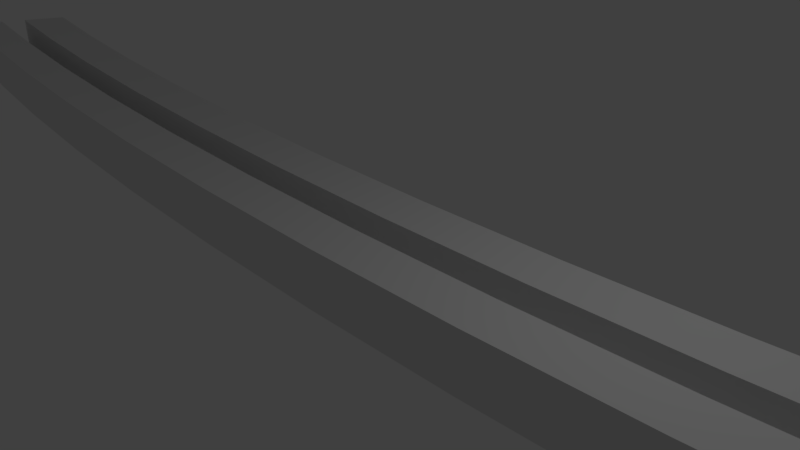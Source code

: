 # Source: CurvedSlider.blend  (saved by Blender 2.79.0; exported with 4.5.12 LTS)
import bpy
from mathutils import Matrix  # noqa: F401  (used for matrix-valued properties, if any)

bpy.ops.wm.read_factory_settings(use_empty=True)
scene = bpy.context.scene
scene.name = 'Scene'

# ---- collections
col_collection_1 = bpy.data.collections.new('Collection 1'); scene.collection.children.link(col_collection_1)

# ---- materials (node trees are filled in below, after node groups)
mat_material = bpy.data.materials.new('Material')
mat_material.alpha_threshold = 0.0
mat_material.use_transparent_shadow = False
mat_material.roughness = 0.5
mat_material.line_color = (0.0, 0.0, 0.0, 1.0)

# ---- material node trees

# ---- world
world_world = bpy.data.worlds.new('World'); scene.world = world_world
world_world.color = (0.05088, 0.05088, 0.05088)
world_world.use_sun_shadow = False
world_world.sun_shadow_jitter_overblur = 0.0
world_world.cycles.sampling_method = 'MANUAL'

# ---- cameras
cam_camera = bpy.data.cameras.new('Camera')
cam_camera.clip_end = 100.0
cam_camera.lens = 35.0
cam_camera.sensor_width = 32.0
cam_camera.sensor_height = 18.0
cam_camera.ortho_scale = 7.314
cam_camera.dof.focus_distance = 0.0
cam_camera.dof.aperture_fstop = 128.0

# ---- lights
light_lamp = bpy.data.lights.new('Lamp', 'POINT')
light_lamp.transmission_factor = 0.0
light_lamp.cutoff_distance = 30.0
light_lamp.energy = 100.0
light_lamp.shadow_buffer_clip_start = 1.001
light_lamp.shadow_soft_size = 0.1
light_lamp.shadow_maximum_resolution = 0.006
light_lamp.use_absolute_resolution = True

# ---- meshes
me_cube_002 = bpy.data.meshes.new('Cube.002')
me_cube_002.from_pydata([(-1.0, -1.0, -1.0), (-1.0, -1.0, 1.0), (-1.0, 1.0, -1.0), (-1.0, 1.0, 1.0), (1.0, -1.0, -1.0), (1.0, -1.0, 1.0), (1.0, 1.0, -1.0), (1.0, 1.0, 1.0), (4.446, -1.921, 0.2786), (4.446, -1.921, 1.529), (3.986, -2.752, 0.2786), (3.986, -2.752, 1.529), (3.373, -3.477, 0.2786), (3.373, -3.477, 1.529), (2.629, -4.068, 0.2786), (2.629, -4.068, 1.529), (1.785, -4.503, 0.2786), (1.785, -4.503, 1.529), (0.8726, -4.764, 0.2786), (0.8726, -4.764, 1.529), (-0.07361, -4.843, 0.2786), (-0.07361, -4.843, 1.529), (-1.017, -4.736, 0.2786), (-1.017, -4.736, 1.529), (-1.921, -4.446, 0.2786), (-1.921, -4.446, 1.529), (-2.752, -3.986, 0.2786), (-2.752, -3.986, 1.529), (-3.477, -3.373, 0.2786), (-3.477, -3.373, 1.529), (-4.068, -2.629, 0.2786), (-4.068, -2.629, 1.529), (-4.503, -1.785, 0.2786), (-4.503, -1.785, 1.529), (-4.764, -0.8726, 0.2786), (-4.764, -0.8726, 1.529), (-4.843, 0.07361, 0.2786), (-4.843, 0.07361, 1.529), (-4.736, 1.017, 0.2786), (-4.736, 1.017, 1.529), (-4.446, 1.921, 0.2786), (-4.446, 1.921, 1.529), (-3.986, 2.752, 0.2786), (-3.986, 2.752, 1.529), (-3.373, 3.477, 0.2786), (-3.373, 3.477, 1.529), (-2.629, 4.068, 0.2786), (-2.629, 4.068, 1.529), (-1.785, 4.503, 0.2786), (-1.785, 4.503, 1.529), (-0.8726, 4.764, 0.2786), (-0.8726, 4.764, 1.529), (0.07361, 4.843, 0.2786), (0.07361, 4.843, 1.529), (1.017, 4.736, 0.2786), (1.017, 4.736, 1.529), (1.921, 4.446, 0.2786), (1.921, 4.446, 1.529), (2.752, 3.986, 0.2786), (2.752, 3.986, 1.529), (3.477, 3.373, 0.2786), (3.477, 3.373, 1.529), (4.068, 2.629, 0.2786), (4.068, 2.629, 1.529), (4.503, 1.785, 0.2786), (4.503, 1.785, 1.529), (4.764, 0.8726, 0.2786), (4.764, 0.8726, 1.529), (4.843, -0.07362, 0.2786), (4.843, -0.07362, 1.529), (4.736, -1.017, 0.2786), (4.736, -1.017, 1.529)], [], [(0, 1, 3, 2), (2, 3, 7, 6), (6, 7, 5, 4), (4, 5, 1, 0), (2, 6, 4, 0), (7, 3, 1, 5), (8, 9, 11, 10), (10, 11, 13, 12), (12, 13, 15, 14), (14, 15, 17, 16), (16, 17, 19, 18), (18, 19, 21, 20), (20, 21, 23, 22), (22, 23, 25, 24), (24, 25, 27, 26), (26, 27, 29, 28), (28, 29, 31, 30), (30, 31, 33, 32), (32, 33, 35, 34), (34, 35, 37, 36), (36, 37, 39, 38), (38, 39, 41, 40), (40, 41, 43, 42), (42, 43, 45, 44), (44, 45, 47, 46), (46, 47, 49, 48), (48, 49, 51, 50), (50, 51, 53, 52), (52, 53, 55, 54), (54, 55, 57, 56), (56, 57, 59, 58), (58, 59, 61, 60), (60, 61, 63, 62), (62, 63, 65, 64), (64, 65, 67, 66), (66, 67, 69, 68), (11, 9, 71, 69, 67, 65, 63, 61, 59, 57, 55, 53, 51, 49, 47, 45, 43, 41, 39, 37, 35, 33, 31, 29, 27, 25, 23, 21, 19, 17, 15, 13), (68, 69, 71, 70), (70, 71, 9, 8), (8, 10, 12, 14, 16, 18, 20, 22, 24, 26, 28, 30, 32, 34, 36, 38, 40, 42, 44, 46, 48, 50, 52, 54, 56, 58, 60, 62, 64, 66, 68, 70)])
me_cube_002.use_remesh_preserve_volume = False
me_cube_002.use_remesh_preserve_attributes = False
me_cube_002.use_mirror_vertex_groups = False
me_cube_002.update()
me_cube = bpy.data.meshes.new('Cube')
me_cube.from_pydata([(11.6, 1.576, -0.2299), (9.292, 1.15, -0.2299), (6.974, 0.8179, -0.2299), (4.652, 0.5807, -0.2299), (2.327, 0.4382, -0.2299), (2.705e-06, 0.3908, -0.2299), (-2.327, 0.4382, -0.2299), (-4.652, 0.5807, -0.2299), (-6.974, 0.8179, -0.2299), (-9.292, 1.15, -0.2299), (-11.6, 1.576, -0.2299), (11.66, 0.801, -0.2299), (9.34, 0.3723, -0.2299), (7.01, 0.03861, -0.2299), (4.676, -0.1999, -0.2299), (2.339, -0.343, -0.2299), (-1.464e-06, -0.3908, -0.2299), (-2.339, -0.343, -0.2299), (-4.676, -0.1999, -0.2299), (-7.01, 0.03861, -0.2299), (-9.34, 0.3723, -0.2299), (-11.66, 0.801, -0.2299), (13.43, 3.345, -0.4365), (14.25, 0.299, -0.4365), (-14.25, 0.299, -0.4365), (-13.43, 3.345, -0.4365), (13.43, 3.345, 0.4365), (14.25, 0.299, 0.4365), (-14.25, 0.299, 0.4365), (-13.43, 3.345, 0.4365), (11.23, 2.807, -0.4365), (9.011, 2.365, -0.4365), (6.773, 2.021, -0.4365), (4.523, 1.774, -0.4365), (2.263, 1.626, -0.4365), (2.632e-06, 1.577, -0.4365), (-2.263, 1.626, -0.4365), (-4.523, 1.774, -0.4365), (-6.773, 2.021, -0.4365), (-9.011, 2.365, -0.4365), (-11.23, 2.807, -0.4365), (11.91, -0.2719, -0.4365), (9.558, -0.7404, -0.4365), (7.185, -1.106, -0.4365), (4.797, -1.367, -0.4365), (2.401, -1.524, -0.4365), (-1.503e-06, -1.577, -0.4365), (-2.401, -1.524, -0.4365), (-4.797, -1.367, -0.4365), (-7.185, -1.106, -0.4365), (-9.558, -0.7404, -0.4365), (-11.91, -0.2719, -0.4365), (11.23, 2.807, 0.4365), (9.011, 2.365, 0.4365), (6.773, 2.021, 0.4365), (4.523, 1.774, 0.4365), (2.263, 1.626, 0.4365), (3.644e-06, 1.577, 0.4365), (-2.263, 1.626, 0.4365), (-4.523, 1.774, 0.4365), (-6.773, 2.021, 0.4365), (-9.011, 2.365, 0.4365), (-11.23, 2.807, 0.4365), (11.91, -0.2719, 0.4365), (9.558, -0.7404, 0.4365), (7.185, -1.106, 0.4365), (4.797, -1.367, 0.4365), (2.401, -1.524, 0.4365), (-7.516e-06, -1.577, 0.4365), (-2.401, -1.524, 0.4365), (-4.797, -1.367, 0.4365), (-7.185, -1.106, 0.4365), (-9.558, -0.7404, 0.4365), (-11.91, -0.2719, 0.4365), (-2.339, -0.343, 0.4365), (-2.327, 0.4382, 0.4365), (-4.627, 0.5792, 0.4365), (-4.652, 0.5807, 0.4365), (-2.349, -0.3424, 0.4365), (-4.676, -0.1999, 0.4365), (-6.932, 0.8136, 0.4365), (-6.974, 0.8179, 0.4365), (-4.695, -0.1979, 0.4365), (-7.01, 0.03861, 0.4365), (-9.227, 1.141, 0.4365), (-9.292, 1.15, 0.4365), (-7.034, 0.04195, 0.4365), (-9.34, 0.3723, 0.4365), (-11.51, 1.559, 0.4365), (-11.6, 1.576, 0.4365), (-9.361, 0.3762, 0.4365), (-11.66, 0.801, 0.4365), (-13.77, 2.066, -0.2299), (-13.77, 2.066, 0.4365), (-11.68, 0.8035, 0.4365), (-13.97, 1.322, -0.2299), (-13.97, 1.322, 0.4365), (2.327, 0.4382, 0.4365), (2.315, 0.438, 0.4365), (3.499e-06, 0.3908, 0.4365), (-2.315, 0.438, 0.4365), (-5.934e-06, -0.3908, 0.4365), (4.652, 0.5807, 0.4365), (4.627, 0.5792, 0.4365), (2.339, -0.343, 0.4365), (6.974, 0.8179, 0.4365), (6.932, 0.8136, 0.4365), (4.676, -0.1999, 0.4365), (2.349, -0.3424, 0.4365), (9.292, 1.15, 0.4365), (9.227, 1.141, 0.4365), (7.01, 0.0386, 0.4365), (4.695, -0.1979, 0.4365), (11.6, 1.576, 0.4365), (11.51, 1.559, 0.4365), (9.34, 0.3723, 0.4365), (7.034, 0.04194, 0.4365), (13.77, 2.066, 0.4365), (13.77, 2.066, -0.2299), (11.66, 0.801, 0.4365), (9.361, 0.3762, 0.4365), (13.97, 1.322, -0.2299), (13.97, 1.322, 0.4365), (11.68, 0.8035, 0.4365)], [], [(10, 92, 95, 21), (21, 95, 96, 94, 91), (11, 12, 115, 120, 119), (12, 13, 111, 116, 115), (13, 14, 107, 112, 111), (14, 15, 104, 108, 107), (15, 16, 101, 104), (16, 17, 74, 101), (17, 18, 79, 78, 74), (18, 19, 83, 82, 79), (19, 20, 87, 86, 83), (20, 21, 91, 90, 87), (0, 1, 12, 11), (1, 2, 13, 12), (2, 3, 14, 13), (3, 4, 15, 14), (4, 5, 16, 15), (5, 6, 17, 16), (6, 7, 18, 17), (7, 8, 19, 18), (8, 9, 20, 19), (9, 10, 21, 20), (40, 51, 24, 25), (62, 29, 93, 89, 88), (22, 26, 117, 118, 121, 122, 27, 23), (51, 73, 28, 24), (24, 28, 96, 95, 92, 93, 29, 25), (62, 40, 25, 29), (26, 22, 30, 52), (52, 30, 31, 53), (53, 31, 32, 54), (54, 32, 33, 55), (55, 33, 34, 56), (56, 34, 35, 57), (57, 35, 36, 58), (58, 36, 37, 59), (59, 37, 38, 60), (60, 38, 39, 61), (61, 39, 40, 62), (23, 27, 63, 41), (41, 63, 64, 42), (42, 64, 65, 43), (43, 65, 66, 44), (44, 66, 67, 45), (45, 67, 68, 46), (46, 68, 69, 47), (47, 69, 70, 48), (48, 70, 71, 49), (49, 71, 72, 50), (50, 72, 73, 51), (26, 52, 114, 113, 117), (52, 53, 110, 109, 114), (53, 54, 106, 105, 110), (54, 55, 103, 102, 106), (55, 56, 98, 97, 103), (56, 57, 99, 98), (57, 58, 100, 99), (58, 59, 76, 75, 100), (59, 60, 80, 77, 76), (60, 61, 84, 81, 80), (61, 62, 88, 85, 84), (22, 23, 41, 30), (30, 41, 42, 31), (31, 42, 43, 32), (32, 43, 44, 33), (33, 44, 45, 34), (34, 45, 46, 35), (35, 46, 47, 36), (36, 47, 48, 37), (37, 48, 49, 38), (38, 49, 50, 39), (39, 50, 51, 40), (105, 2, 1, 109, 110), (108, 104, 101, 68, 67), (99, 5, 4, 97, 98), (97, 4, 3, 102, 103), (113, 0, 118, 117), (78, 79, 82, 70, 69), (109, 1, 0, 113, 114), (82, 83, 86, 71, 70), (90, 91, 94, 73, 72), (86, 87, 90, 72, 71), (101, 74, 78, 69, 68), (89, 10, 9, 85, 88), (85, 9, 8, 81, 84), (112, 107, 108, 67, 66), (75, 6, 5, 99, 100), (77, 7, 6, 75, 76), (92, 10, 89, 93), (122, 123, 63, 27), (123, 119, 120, 64, 63), (102, 3, 2, 105, 106), (116, 111, 112, 66, 65), (94, 96, 28, 73), (121, 11, 119, 123, 122), (120, 115, 116, 65, 64), (81, 8, 7, 77, 80), (118, 0, 11, 121)])
me_cube.materials.append(mat_material)
me_cube.use_remesh_preserve_volume = False
me_cube.use_remesh_preserve_attributes = False
me_cube.use_mirror_vertex_groups = False
me_cube.update()

# ---- objects
ob_cube_001 = bpy.data.objects.new('Cube.001', me_cube_002)
ob_lamp = bpy.data.objects.new('Lamp', light_lamp)
ob_camera = bpy.data.objects.new('Camera', cam_camera)
ob_cube = bpy.data.objects.new('Cube', me_cube)

# ---- transforms, parenting, visibility, modifiers, constraints
ob_cube_001.location = (13.78, 0.9738, 0.3228)
ob_cube_001.rotation_euler = (0.0, -0.0, 1.979)
ob_cube_001.scale = (0.2065, 0.2065, 0.5578)
ob_cube_001.lineart.crease_threshold = 0.0
ob_lamp.location = (4.076, 1.005, 5.904)
ob_lamp.rotation_euler = (0.6503, 0.05522, 1.866)
ob_lamp.lock_rotations_4d = False
ob_lamp.empty_display_type = 'ARROWS'
ob_lamp.color = (0.0, 0.0, 0.0, 0.0)
ob_lamp.lineart.crease_threshold = 0.0
ob_camera.location = (7.481, -6.508, 5.344)
ob_camera.rotation_euler = (1.109, 0.0, 0.8149)
ob_camera.lock_rotations_4d = False
ob_camera.empty_display_type = 'ARROWS'
ob_camera.color = (0.0, 0.0, 0.0, 0.0)
ob_camera.display_type = 'WIRE'
ob_camera.lineart.crease_threshold = 0.0
ob_cube.location = (0.0, 0.0, 0.0)
ob_cube.scale = (1.0, 0.6129, 1.0)
ob_cube.lock_rotations_4d = False
ob_cube.empty_display_type = 'ARROWS'
ob_cube.lineart.crease_threshold = 0.0

# ---- collection membership
col_collection_1.objects.link(ob_cube_001)
col_collection_1.objects.link(ob_lamp)
col_collection_1.objects.link(ob_camera)
col_collection_1.objects.link(ob_cube)

# ---- scene / render settings (as saved in the file)
scene.camera = ob_camera
scene.frame_start = 1; scene.frame_end = 250; scene.frame_set(1)
scene.render.engine = 'BLENDER_EEVEE_NEXT'
scene.render.resolution_percentage = 50
scene.render.dither_intensity = 0.0
scene.cycles.use_denoising = False
scene.cycles.samples = 128
scene.cycles.sampling_pattern = 'TABULATED_SOBOL'
scene.cycles.use_adaptive_sampling = False
scene.cycles.use_light_tree = False
scene.cycles.blur_glossy = 0.0
scene.cycles.sample_clamp_indirect = 0.0
scene.view_settings.view_transform = 'Standard'
bpy.context.view_layer.update()
